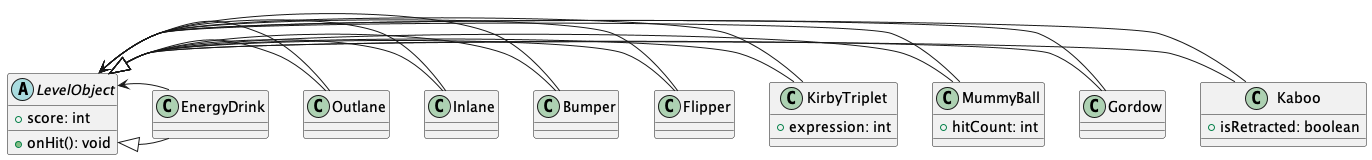

The diagram above was rendered by PlantUML. Its source (embedded in the PNG):
@startuml

abstract class LevelObject {
  + score: int
  + onHit(): void
}

class Kaboo extends LevelObject {
  + isRetracted: boolean
}

class Gordow extends LevelObject {
}

class MummyBall extends LevelObject {
  + hitCount: int
}

class KirbyTriplet extends LevelObject {
  + expression: int
}

class Flipper extends LevelObject {
}

class Bumper extends LevelObject {
}

class Inlane extends LevelObject {
}

class Outlane extends LevelObject {
}

class EnergyDrink extends LevelObject {
}

Kaboo -> LevelObject
Gordow -> LevelObject
MummyBall -> LevelObject
KirbyTriplet -> LevelObject
Flipper -> LevelObject
Bumper -> LevelObject
Inlane -> LevelObject
Outlane -> LevelObject
EnergyDrink -> LevelObject

@enduml